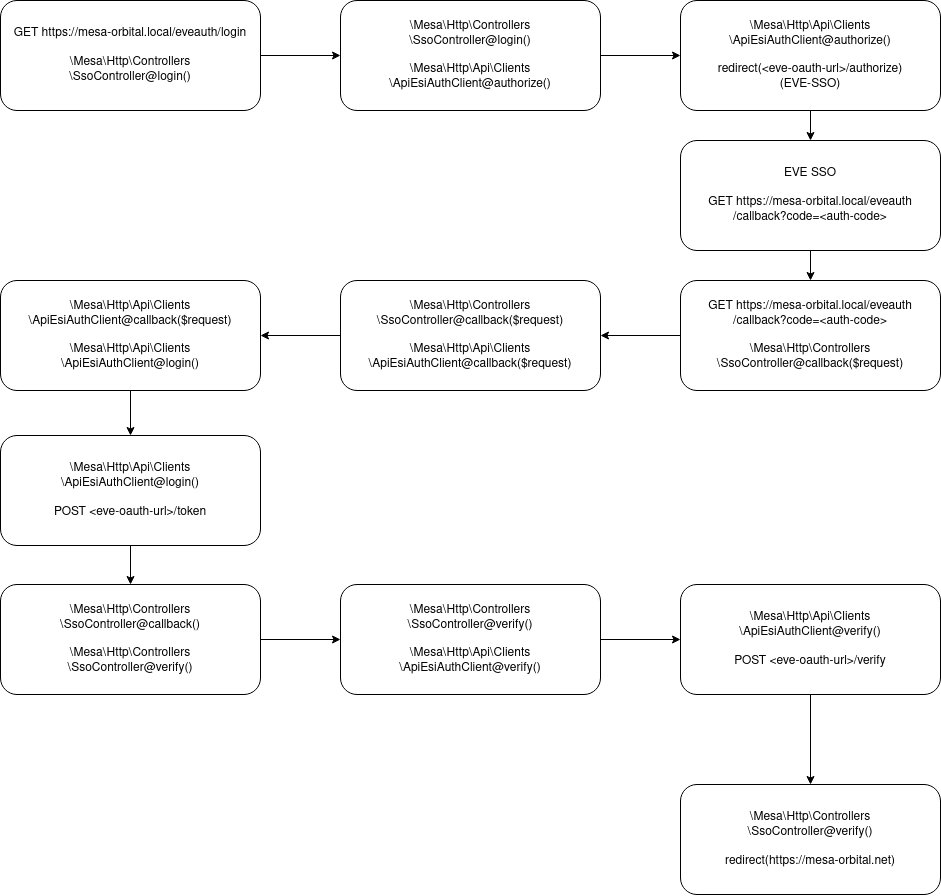

The diagram above was exported from draw.io. Its source (the exported page's mxGraphModel, read from the mxfile embedded in the PNG):
<mxGraphModel dx="1971" dy="1054" grid="1" gridSize="10" guides="1" tooltips="1" connect="1" arrows="1" fold="1" page="1" pageScale="1" pageWidth="827" pageHeight="1169" math="0" shadow="0">
  <root>
    <mxCell id="0" />
    <mxCell id="1" parent="0" />
    <mxCell id="miiyEI7F0Fsumc8RQSH3-13" style="edgeStyle=orthogonalEdgeStyle;rounded=0;orthogonalLoop=1;jettySize=auto;html=1;exitX=1;exitY=0.5;exitDx=0;exitDy=0;entryX=0;entryY=0.5;entryDx=0;entryDy=0;" edge="1" parent="1" source="miiyEI7F0Fsumc8RQSH3-1" target="miiyEI7F0Fsumc8RQSH3-2">
      <mxGeometry relative="1" as="geometry" />
    </mxCell>
    <mxCell id="miiyEI7F0Fsumc8RQSH3-1" value="&lt;div&gt;GET https://mesa-orbital.local/eveauth/login&lt;/div&gt;&lt;div&gt;&lt;br&gt;&lt;/div&gt;&lt;div&gt;\Mesa\Http\Controllers&lt;/div&gt;&lt;div&gt;\SsoController@login()&lt;br&gt;&lt;/div&gt;" style="rounded=1;whiteSpace=wrap;html=1;" vertex="1" parent="1">
      <mxGeometry x="20" y="50" width="260" height="110" as="geometry" />
    </mxCell>
    <mxCell id="miiyEI7F0Fsumc8RQSH3-14" style="edgeStyle=orthogonalEdgeStyle;rounded=0;orthogonalLoop=1;jettySize=auto;html=1;exitX=1;exitY=0.5;exitDx=0;exitDy=0;entryX=0;entryY=0.5;entryDx=0;entryDy=0;" edge="1" parent="1" source="miiyEI7F0Fsumc8RQSH3-2" target="miiyEI7F0Fsumc8RQSH3-3">
      <mxGeometry relative="1" as="geometry" />
    </mxCell>
    <mxCell id="miiyEI7F0Fsumc8RQSH3-2" value="&lt;div&gt;\Mesa\Http\Controllers&lt;/div&gt;&lt;div&gt;\SsoController@login()&lt;/div&gt;&lt;div&gt;&lt;br&gt;&lt;/div&gt;&lt;div&gt;\Mesa\Http\Api\Clients\ApiEsiAuthClient@authorize()&lt;br&gt;&lt;/div&gt;" style="rounded=1;whiteSpace=wrap;html=1;" vertex="1" parent="1">
      <mxGeometry x="360" y="50" width="260" height="110" as="geometry" />
    </mxCell>
    <mxCell id="miiyEI7F0Fsumc8RQSH3-16" style="edgeStyle=orthogonalEdgeStyle;rounded=0;orthogonalLoop=1;jettySize=auto;html=1;exitX=0.5;exitY=1;exitDx=0;exitDy=0;entryX=0.5;entryY=0;entryDx=0;entryDy=0;" edge="1" parent="1" source="miiyEI7F0Fsumc8RQSH3-3" target="miiyEI7F0Fsumc8RQSH3-4">
      <mxGeometry relative="1" as="geometry" />
    </mxCell>
    <mxCell id="miiyEI7F0Fsumc8RQSH3-3" value="&lt;div&gt;\Mesa\Http\Api\Clients\ApiEsiAuthClient@authorize()&lt;/div&gt;&lt;div&gt;&lt;br&gt;&lt;/div&gt;&lt;div&gt;redirect(&amp;lt;eve-oauth-url&amp;gt;/authorize)&lt;/div&gt;&lt;div&gt;(EVE-SSO)&lt;br&gt;&lt;/div&gt;" style="rounded=1;whiteSpace=wrap;html=1;" vertex="1" parent="1">
      <mxGeometry x="700" y="50" width="260" height="110" as="geometry" />
    </mxCell>
    <mxCell id="miiyEI7F0Fsumc8RQSH3-25" style="edgeStyle=orthogonalEdgeStyle;rounded=0;orthogonalLoop=1;jettySize=auto;html=1;exitX=0.5;exitY=1;exitDx=0;exitDy=0;entryX=0.5;entryY=0;entryDx=0;entryDy=0;" edge="1" parent="1" source="miiyEI7F0Fsumc8RQSH3-4" target="miiyEI7F0Fsumc8RQSH3-5">
      <mxGeometry relative="1" as="geometry" />
    </mxCell>
    <mxCell id="miiyEI7F0Fsumc8RQSH3-4" value="&lt;div&gt;EVE SSO&lt;br&gt;&lt;/div&gt;&lt;div&gt;&lt;br&gt;&lt;/div&gt;&lt;div&gt;GET https://mesa-orbital.local/eveauth/callback?code=&amp;lt;auth-code&amp;gt;&lt;br&gt;&lt;/div&gt;" style="rounded=1;whiteSpace=wrap;html=1;" vertex="1" parent="1">
      <mxGeometry x="700" y="190" width="260" height="110" as="geometry" />
    </mxCell>
    <mxCell id="miiyEI7F0Fsumc8RQSH3-37" value="" style="edgeStyle=orthogonalEdgeStyle;rounded=0;orthogonalLoop=1;jettySize=auto;html=1;" edge="1" parent="1" source="miiyEI7F0Fsumc8RQSH3-5" target="miiyEI7F0Fsumc8RQSH3-6">
      <mxGeometry relative="1" as="geometry" />
    </mxCell>
    <mxCell id="miiyEI7F0Fsumc8RQSH3-5" value="&lt;div&gt;GET https://mesa-orbital.local/eveauth/callback?code=&amp;lt;auth-code&amp;gt;&lt;/div&gt;&lt;div&gt;&lt;br&gt;&lt;/div&gt;\Mesa\Http\Controllers\SsoController@callback($request)" style="rounded=1;whiteSpace=wrap;html=1;" vertex="1" parent="1">
      <mxGeometry x="700" y="330" width="260" height="110" as="geometry" />
    </mxCell>
    <mxCell id="miiyEI7F0Fsumc8RQSH3-36" style="edgeStyle=orthogonalEdgeStyle;rounded=0;orthogonalLoop=1;jettySize=auto;html=1;exitX=0;exitY=0.5;exitDx=0;exitDy=0;entryX=1;entryY=0.5;entryDx=0;entryDy=0;" edge="1" parent="1" source="miiyEI7F0Fsumc8RQSH3-6" target="miiyEI7F0Fsumc8RQSH3-7">
      <mxGeometry relative="1" as="geometry" />
    </mxCell>
    <mxCell id="miiyEI7F0Fsumc8RQSH3-6" value="&lt;div&gt;\Mesa\Http\Controllers\SsoController@callback($request)&lt;/div&gt;&lt;div&gt;&lt;br&gt;&lt;/div&gt;&lt;div&gt;\Mesa\Http\Api\Clients\ApiEsiAuthClient@callback($request)&lt;/div&gt;" style="rounded=1;whiteSpace=wrap;html=1;" vertex="1" parent="1">
      <mxGeometry x="360" y="330" width="260" height="110" as="geometry" />
    </mxCell>
    <mxCell id="miiyEI7F0Fsumc8RQSH3-30" style="edgeStyle=orthogonalEdgeStyle;rounded=0;orthogonalLoop=1;jettySize=auto;html=1;exitX=0.5;exitY=1;exitDx=0;exitDy=0;entryX=0.5;entryY=0;entryDx=0;entryDy=0;" edge="1" parent="1" source="miiyEI7F0Fsumc8RQSH3-7" target="miiyEI7F0Fsumc8RQSH3-9">
      <mxGeometry relative="1" as="geometry" />
    </mxCell>
    <mxCell id="miiyEI7F0Fsumc8RQSH3-7" value="&lt;div&gt;\Mesa\Http\Api\Clients\ApiEsiAuthClient@callback($request)&lt;/div&gt;&lt;div&gt;&lt;br&gt;&lt;/div&gt;&lt;div&gt;\Mesa\Http\Api\Clients\ApiEsiAuthClient@login()&lt;/div&gt;" style="rounded=1;whiteSpace=wrap;html=1;" vertex="1" parent="1">
      <mxGeometry x="20" y="330" width="260" height="110" as="geometry" />
    </mxCell>
    <mxCell id="miiyEI7F0Fsumc8RQSH3-35" style="edgeStyle=orthogonalEdgeStyle;rounded=0;orthogonalLoop=1;jettySize=auto;html=1;exitX=0.5;exitY=1;exitDx=0;exitDy=0;entryX=0.5;entryY=0;entryDx=0;entryDy=0;" edge="1" parent="1" target="miiyEI7F0Fsumc8RQSH3-10">
      <mxGeometry relative="1" as="geometry">
        <mxPoint x="150" y="545" as="sourcePoint" />
      </mxGeometry>
    </mxCell>
    <mxCell id="miiyEI7F0Fsumc8RQSH3-9" value="&lt;div&gt;\Mesa\Http\Api\Clients\ApiEsiAuthClient@login()&lt;/div&gt;&lt;div&gt;&lt;br&gt;&lt;/div&gt;POST &amp;lt;eve-oauth-url&amp;gt;/token" style="rounded=1;whiteSpace=wrap;html=1;" vertex="1" parent="1">
      <mxGeometry x="20" y="485" width="260" height="110" as="geometry" />
    </mxCell>
    <mxCell id="miiyEI7F0Fsumc8RQSH3-33" style="edgeStyle=orthogonalEdgeStyle;rounded=0;orthogonalLoop=1;jettySize=auto;html=1;exitX=1;exitY=0.5;exitDx=0;exitDy=0;entryX=0;entryY=0.5;entryDx=0;entryDy=0;" edge="1" parent="1" source="miiyEI7F0Fsumc8RQSH3-10" target="miiyEI7F0Fsumc8RQSH3-11">
      <mxGeometry relative="1" as="geometry" />
    </mxCell>
    <mxCell id="miiyEI7F0Fsumc8RQSH3-10" value="&lt;div&gt;&lt;div&gt;\Mesa\Http\Controllers\SsoController@callback()&lt;/div&gt;&lt;div&gt;&lt;br&gt;&lt;/div&gt;&lt;/div&gt;&lt;div&gt;\Mesa\Http\Controllers&lt;/div&gt;&lt;div&gt;\SsoController@verify()&lt;/div&gt;" style="rounded=1;whiteSpace=wrap;html=1;" vertex="1" parent="1">
      <mxGeometry x="20" y="634" width="260" height="110" as="geometry" />
    </mxCell>
    <mxCell id="miiyEI7F0Fsumc8RQSH3-34" style="edgeStyle=orthogonalEdgeStyle;rounded=0;orthogonalLoop=1;jettySize=auto;html=1;exitX=0.5;exitY=1;exitDx=0;exitDy=0;entryX=0.5;entryY=0;entryDx=0;entryDy=0;" edge="1" parent="1" target="miiyEI7F0Fsumc8RQSH3-12">
      <mxGeometry relative="1" as="geometry">
        <mxPoint x="830" y="744" as="sourcePoint" />
      </mxGeometry>
    </mxCell>
    <mxCell id="miiyEI7F0Fsumc8RQSH3-39" value="" style="edgeStyle=orthogonalEdgeStyle;rounded=0;orthogonalLoop=1;jettySize=auto;html=1;" edge="1" parent="1" source="miiyEI7F0Fsumc8RQSH3-11" target="miiyEI7F0Fsumc8RQSH3-38">
      <mxGeometry relative="1" as="geometry" />
    </mxCell>
    <mxCell id="miiyEI7F0Fsumc8RQSH3-11" value="&lt;div&gt;&lt;div&gt;\Mesa\Http\Controllers&lt;/div&gt;&lt;div&gt;\SsoController@verify()&lt;/div&gt;&lt;/div&gt;&lt;div&gt;&lt;br&gt;&lt;/div&gt;&lt;div&gt;\Mesa\Http\Api\Clients\ApiEsiAuthClient@verify()&lt;/div&gt;" style="rounded=1;whiteSpace=wrap;html=1;" vertex="1" parent="1">
      <mxGeometry x="360" y="634" width="260" height="110" as="geometry" />
    </mxCell>
    <mxCell id="miiyEI7F0Fsumc8RQSH3-12" value="&lt;div&gt;\Mesa\Http\Controllers&lt;/div&gt;&lt;div&gt;\SsoController@verify()&lt;/div&gt;&lt;div&gt;&lt;br&gt;&lt;/div&gt;&lt;div&gt;redirect(https://mesa-orbital.net)&lt;/div&gt;" style="rounded=1;whiteSpace=wrap;html=1;" vertex="1" parent="1">
      <mxGeometry x="700" y="834" width="260" height="110" as="geometry" />
    </mxCell>
    <mxCell id="miiyEI7F0Fsumc8RQSH3-38" value="&lt;div&gt;\Mesa\Http\Api\Clients\ApiEsiAuthClient@verify()&lt;/div&gt;&lt;div&gt;&lt;br&gt;&lt;/div&gt;&lt;div&gt;POST &amp;lt;eve-oauth-url&amp;gt;/verify&lt;br&gt;&lt;/div&gt;" style="rounded=1;whiteSpace=wrap;html=1;" vertex="1" parent="1">
      <mxGeometry x="700" y="634" width="260" height="110" as="geometry" />
    </mxCell>
  </root>
</mxGraphModel>